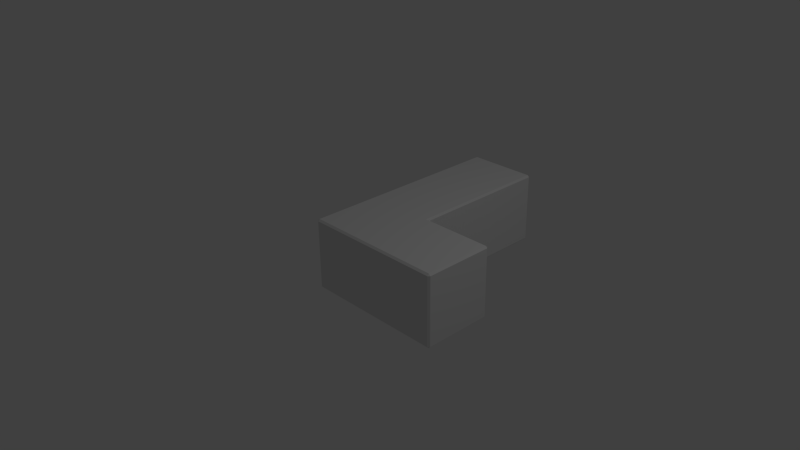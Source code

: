 # Source: QuadCorner.blend  (saved by Blender 2.74.0; exported with 4.5.12 LTS)
import bpy
from mathutils import Matrix  # noqa: F401  (used for matrix-valued properties, if any)

bpy.ops.wm.read_factory_settings(use_empty=True)
scene = bpy.context.scene
scene.name = 'Scene'

# ---- collections
col_collection_1 = bpy.data.collections.new('Collection 1'); scene.collection.children.link(col_collection_1)

# ---- materials (node trees are filled in below, after node groups)
mat_material = bpy.data.materials.new('Material')
mat_material.alpha_threshold = 0.0
mat_material.use_transparent_shadow = False
mat_material.roughness = 0.5
mat_material.line_color = (0.0, 0.0, 0.0, 1.0)

# ---- material node trees

# ---- world
world_world = bpy.data.worlds.new('World'); scene.world = world_world
world_world.color = (0.05088, 0.05088, 0.05088)
world_world.use_sun_shadow = False
world_world.sun_shadow_jitter_overblur = 0.0
world_world.cycles.sampling_method = 'MANUAL'
world_world.cycles.sample_map_resolution = 256

# ---- cameras
cam_camera = bpy.data.cameras.new('Camera')
cam_camera.clip_end = 100.0
cam_camera.lens = 35.0
cam_camera.sensor_width = 32.0
cam_camera.sensor_height = 18.0
cam_camera.ortho_scale = 7.314
cam_camera.dof.focus_distance = 0.0
cam_camera.dof.aperture_fstop = 128.0

# ---- lights
light_lamp = bpy.data.lights.new('Lamp', 'POINT')
light_lamp.transmission_factor = 0.0
light_lamp.cutoff_distance = 30.0
light_lamp.energy = 100.0
light_lamp.shadow_buffer_clip_start = 1.001
light_lamp.shadow_soft_size = 0.1
light_lamp.shadow_maximum_resolution = 0.006
light_lamp.use_absolute_resolution = True
light_lamp.cycles.use_multiple_importance_sampling = False

# ---- meshes
me_cube = bpy.data.meshes.new('Cube')
me_cube.from_pydata([(1.05, 1.0, -0.95), (1.05, 0.95, -1.0), (0.95, 0.95, -1.0), (0.95, 1.05, -1.0), (1.0, 1.05, -0.95), (0.95, -0.95, -1.0), (1.05, -0.95, -1.0), (1.05, -1.0, -0.95), (0.95, -1.0, -0.95), (-0.95, -0.95, -1.0), (-0.95, -1.0, -0.95), (-1.0, -0.95, -0.95), (-1.0, 1.05, -0.95), (-0.95, 1.05, -1.0), (-0.95, 0.95, -1.0), (-1.0, 0.95, -0.95), (1.05, 0.95, 1.0), (1.05, 1.0, 0.95), (1.0, 1.05, 0.95), (0.95, 1.05, 1.0), (0.95, 0.95, 1.0), (0.95, -1.0, 0.95), (1.05, -1.0, 0.95), (1.05, -0.95, 1.0), (0.95, -0.95, 1.0), (-0.95, -0.95, 1.0), (-1.0, -0.95, 0.95), (-0.95, -1.0, 0.95), (-0.95, 1.05, 1.0), (-1.0, 1.05, 0.95), (-1.0, 0.95, 0.95), (-0.95, 0.95, 1.0), (0.95, 2.95, -1.0), (0.95, 3.05, -1.0), (1.0, 3.05, -0.95), (1.0, 2.95, -0.95), (-1.0, 3.05, -0.95), (-0.95, 3.05, -1.0), (-0.95, 2.95, -1.0), (-1.0, 2.95, -0.95), (1.0, 2.95, 0.95), (1.0, 3.05, 0.95), (0.95, 3.05, 1.0), (0.95, 2.95, 1.0), (-0.95, 3.05, 1.0), (-1.0, 3.05, 0.95), (-1.0, 2.95, 0.95), (-0.95, 2.95, 1.0), (3.0, 0.95, -0.95), (2.95, 0.95, -1.0), (2.95, 1.0, -0.95), (2.95, -1.0, -0.95), (2.95, -0.95, -1.0), (3.0, -0.95, -0.95), (3.0, 0.95, 0.95), (2.95, 1.0, 0.95), (2.95, 0.95, 1.0), (2.95, -0.95, 1.0), (2.95, -1.0, 0.95), (3.0, -0.95, 0.95), (1.0, 4.95, -0.95), (0.95, 4.95, -1.0), (0.95, 5.0, -0.95), (-0.95, 5.0, -0.95), (-0.95, 4.95, -1.0), (-1.0, 4.95, -0.95), (0.95, 4.95, 1.0), (1.0, 4.95, 0.95), (0.95, 5.0, 0.95), (-0.95, 5.0, 0.95), (-1.0, 4.95, 0.95), (-0.95, 4.95, 1.0)], [], [(3, 13, 38, 32), (28, 19, 43, 47), (20, 31, 25, 24), (22, 7, 51, 58), (12, 29, 46, 39), (33, 37, 64, 61), (48, 54, 59, 53), (16, 23, 57, 56), (6, 1, 49, 52), (0, 17, 55, 50), (68, 62, 63, 69), (11, 26, 30, 15), (18, 4, 35, 40), (8, 21, 27, 10), (44, 42, 66, 71), (36, 45, 70, 65), (41, 34, 60, 67), (0, 1, 2, 3, 4), (5, 6, 7, 8), (9, 10, 11), (12, 13, 14, 15), (16, 17, 18, 19, 20), (21, 22, 23, 24), (25, 26, 27), (28, 29, 30, 31), (32, 33, 34, 35), (36, 37, 38, 39), (40, 41, 42, 43), (44, 45, 46, 47), (48, 49, 50), (51, 52, 53), (54, 55, 56), (57, 58, 59), (60, 61, 62), (63, 64, 65), (66, 67, 68), (69, 70, 71), (1, 6, 5, 2), (2, 14, 13, 3), (4, 18, 17, 0), (8, 10, 9, 5), (7, 22, 21, 8), (11, 15, 14, 9), (10, 27, 26, 11), (15, 30, 29, 12), (20, 24, 23, 16), (19, 28, 31, 20), (24, 25, 27, 21), (25, 31, 30, 26), (32, 38, 37, 33), (34, 41, 40, 35), (39, 46, 45, 36), (42, 44, 47, 43), (46, 29, 28, 47), (18, 40, 43, 19), (38, 13, 12, 39), (3, 32, 35, 4), (48, 53, 52, 49), (50, 55, 54, 48), (53, 59, 58, 51), (56, 57, 59, 54), (55, 17, 16, 56), (22, 58, 57, 23), (6, 52, 51, 7), (49, 1, 0, 50), (61, 64, 63, 62), (62, 68, 67, 60), (65, 70, 69, 63), (68, 69, 71, 66), (70, 45, 44, 71), (41, 67, 66, 42), (64, 37, 36, 65), (33, 61, 60, 34), (2, 5, 9, 14)])
me_cube.materials.append(mat_material)
me_cube.use_remesh_preserve_volume = False
me_cube.use_remesh_preserve_attributes = False
me_cube.use_mirror_vertex_groups = False
me_cube.update()

# ---- objects
ob_cube = bpy.data.objects.new('Cube', me_cube)
ob_lamp = bpy.data.objects.new('Lamp', light_lamp)
ob_camera = bpy.data.objects.new('Camera', cam_camera)

# ---- transforms, parenting, visibility, modifiers, constraints
ob_cube.location = (0.0, 0.0, 0.0)
ob_cube.scale = (0.5, 0.5, 0.5)
ob_cube.lock_rotations_4d = False
ob_cube.empty_display_type = 'ARROWS'
ob_cube.lineart.crease_threshold = 0.0
ob_lamp.location = (4.076, 1.005, 5.904)
ob_lamp.rotation_euler = (0.6503, 0.05522, 1.866)
ob_lamp.lock_rotations_4d = False
ob_lamp.empty_display_type = 'ARROWS'
ob_lamp.color = (0.0, 0.0, 0.0, 0.0)
ob_lamp.lineart.crease_threshold = 0.0
ob_camera.location = (7.481, -6.508, 5.344)
ob_camera.rotation_euler = (1.109, 0.01082, 0.8149)
ob_camera.lock_rotations_4d = False
ob_camera.empty_display_type = 'ARROWS'
ob_camera.color = (0.0, 0.0, 0.0, 0.0)
ob_camera.display_type = 'WIRE'
ob_camera.lineart.crease_threshold = 0.0

# ---- collection membership
col_collection_1.objects.link(ob_cube)
col_collection_1.objects.link(ob_lamp)
col_collection_1.objects.link(ob_camera)

# ---- scene / render settings (as saved in the file)
scene.camera = ob_camera
scene.frame_start = 1; scene.frame_end = 250; scene.frame_set(4)
scene.render.engine = 'BLENDER_EEVEE_NEXT'
scene.render.resolution_percentage = 50
scene.render.dither_intensity = 0.0
scene.cycles.use_denoising = False
scene.cycles.samples = 10
scene.cycles.sampling_pattern = 'TABULATED_SOBOL'
scene.cycles.light_sampling_threshold = 0.0
scene.cycles.use_adaptive_sampling = False
scene.cycles.use_light_tree = False
scene.cycles.blur_glossy = 0.0
scene.cycles.pixel_filter_type = 'GAUSSIAN'
scene.cycles.sample_clamp_indirect = 0.0
scene.view_settings.view_transform = 'Standard'
bpy.context.view_layer.update()
